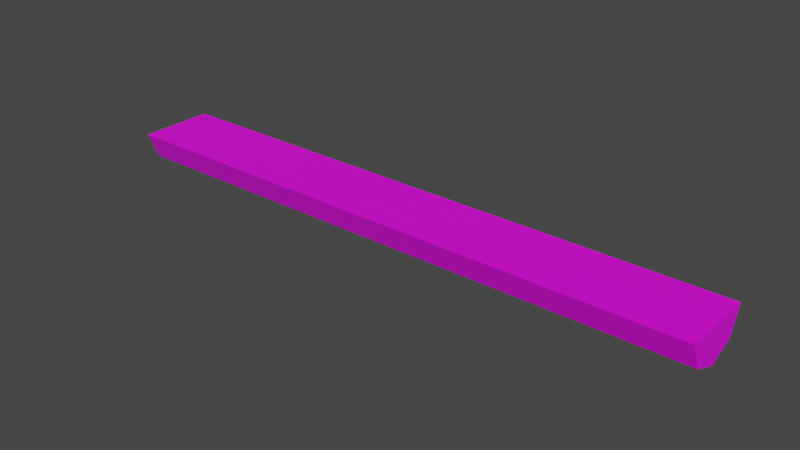 # Source: support_beam.blend  (saved by Blender 2.83.19; exported with 4.5.12 LTS)
import bpy
from mathutils import Matrix  # noqa: F401  (used for matrix-valued properties, if any)

bpy.ops.wm.read_factory_settings(use_empty=True)
scene = bpy.context.scene
scene.name = 'Scene'

# ---- collections
col_object = bpy.data.collections.new('Object'); scene.collection.children.link(col_object)
col_scene = bpy.data.collections.new('Scene'); scene.collection.children.link(col_scene)

# ---- images (referenced by path relative to the original .blend; pixels are not part of the script)
import os
ASSET_DIR = os.environ.get("B2B_ASSET_DIR", "")  # directory of the original .blend (textures are referenced by path, not embedded)
HERE = os.path.dirname(os.path.abspath(__file__))  # packed textures are extracted next to this script under _unpacked/

def load_image(name, relpath, width, height, colorspace="sRGB"):
    """Load a texture the original file referenced (path relative to the .blend, or extracted next to this script)."""
    p = next((c for c in (os.path.join(HERE, relpath), os.path.join(ASSET_DIR, relpath)) if relpath and os.path.exists(c)), "")
    if p:
        img = bpy.data.images.load(p, check_existing=True)
        img.name = name
    else:  # same state as the original file: an image datablock whose file is absent (Cycles renders it pink)
        img = bpy.data.images.new(name, width, height)
        img.source = "FILE"
        img.filepath = "//" + (relpath or name)
    img.colorspace_settings.name = colorspace
    return img
img_tx_bark_png = load_image('tx_bark.png', 'tx_bark.png', 1024, 1024, 'sRGB')
img_tx_log_interior_png = load_image('tx_log_interior.png', 'tx_log_interior.png', 1024, 1024, 'sRGB')
img_tx_log_cross_small_png = load_image('tx_log_cross_small.png', 'tx_log_cross_small.png', 1024, 1024, 'sRGB')

# ---- materials (node trees are filled in below, after node groups)
mat_bark = bpy.data.materials.new('bark')
mat_bark.use_transparent_shadow = False
mat_log_interior = bpy.data.materials.new('log_interior')
mat_log_interior.use_transparent_shadow = False
mat_log_cross = bpy.data.materials.new('log_cross')
mat_log_cross.use_transparent_shadow = False

# ---- material node trees
mat_bark.use_nodes = True; mat_bark.node_tree.nodes.clear()
_N = mat_bark.node_tree.nodes; _L = mat_bark.node_tree.links
n0 = _N.new('ShaderNodeBsdfPrincipled'); n0.name = 'Principled BSDF'; n0.location = (10, 300)
n0.distribution = 'GGX'
n0.subsurface_method = 'BURLEY'
n0.inputs[3].default_value = 1.45
n0.inputs[27].default_value = (0.0, 0.0, 0.0, 1.0)
n0.inputs[28].default_value = 1.0
n1 = _N.new('ShaderNodeOutputMaterial'); n1.name = 'Material Output'; n1.location = (300, 300)
n2 = _N.new('ShaderNodeTexImage'); n2.name = 'Image Texture'; n2.location = (-280, 280)
n2.image = img_tx_bark_png
n2.interpolation = 'Closest'
_L.new(n0.outputs[0], n1.inputs[0])
_L.new(n2.outputs[0], n0.inputs[0])
n1.is_active_output = True
mat_log_interior.use_nodes = True; mat_log_interior.node_tree.nodes.clear()
_N = mat_log_interior.node_tree.nodes; _L = mat_log_interior.node_tree.links
n0 = _N.new('ShaderNodeBsdfPrincipled'); n0.name = 'Principled BSDF'; n0.location = (10, 300)
n0.distribution = 'GGX'
n0.subsurface_method = 'BURLEY'
n0.inputs[3].default_value = 1.45
n0.inputs[27].default_value = (0.0, 0.0, 0.0, 1.0)
n0.inputs[28].default_value = 1.0
n1 = _N.new('ShaderNodeOutputMaterial'); n1.name = 'Material Output'; n1.location = (300, 300)
n2 = _N.new('ShaderNodeTexImage'); n2.name = 'Image Texture'; n2.location = (-280, 280)
n2.image = img_tx_log_interior_png
n2.interpolation = 'Closest'
_L.new(n0.outputs[0], n1.inputs[0])
_L.new(n2.outputs[0], n0.inputs[0])
n1.is_active_output = True
mat_log_cross.use_nodes = True; mat_log_cross.node_tree.nodes.clear()
_N = mat_log_cross.node_tree.nodes; _L = mat_log_cross.node_tree.links
n0 = _N.new('ShaderNodeBsdfPrincipled'); n0.name = 'Principled BSDF'; n0.location = (10, 300)
n0.distribution = 'GGX'
n0.subsurface_method = 'BURLEY'
n0.inputs[3].default_value = 1.45
n0.inputs[27].default_value = (0.0, 0.0, 0.0, 1.0)
n0.inputs[28].default_value = 1.0
n1 = _N.new('ShaderNodeOutputMaterial'); n1.name = 'Material Output'; n1.location = (300, 300)
n2 = _N.new('ShaderNodeTexImage'); n2.name = 'Image Texture'; n2.location = (-280, 280)
n2.image = img_tx_log_cross_small_png
n2.interpolation = 'Closest'
_L.new(n0.outputs[0], n1.inputs[0])
_L.new(n2.outputs[0], n0.inputs[0])
n1.is_active_output = True

# ---- world
world_world = bpy.data.worlds.new('World'); scene.world = world_world
world_world.use_nodes = True; world_world.node_tree.nodes.clear()
_N = world_world.node_tree.nodes; _L = world_world.node_tree.links
n0 = _N.new('ShaderNodeOutputWorld'); n0.name = 'World Output'; n0.location = (300, 300)
n1 = _N.new('ShaderNodeBackground'); n1.name = 'Background'; n1.location = (10, 300)
n1.inputs[0].default_value = (0.05088, 0.05088, 0.05088, 1.0)
_L.new(n1.outputs[0], n0.inputs[0])
n0.is_active_output = True
world_world.color = (0.05088, 0.05088, 0.05088)
world_world.use_sun_shadow = False
world_world.sun_shadow_jitter_overblur = 0.0

# ---- meshes
me_support_beam = bpy.data.meshes.new('Support Beam')
me_support_beam.from_pydata([(-2.0, 0.25, 2.98e-08), (2.0, 0.25, -5.96e-08), (-2.0, 0.1768, -0.1768), (2.0, 0.1768, -0.1768), (-2.0, 1.49e-08, -0.25), (2.0, 1.192e-07, -0.25), (-2.0, -0.1768, -0.1768), (2.0, -0.1768, -0.1768), (-2.0, -0.25, 4.47e-08), (2.0, -0.25, -4.47e-08)], [], [(0, 2, 4, 6, 8), (0, 1, 3, 2), (2, 3, 5, 4), (4, 5, 7, 6), (6, 7, 9, 8), (0, 8, 9, 1), (3, 1, 9, 7, 5)])
me_support_beam.polygons.foreach_set('material_index', [2, 0, 0, 0, 0, 1, 2])
_uv = me_support_beam.uv_layers.new(name='UVMap')
_uv.uv.foreach_set('vector', [0.5, 0.9999, 0.1465, 0.8535, 7.07e-05, 0.5, 0.1465, 0.1465, 0.5, 7.07e-05, 0.3845, 0.001584, 0.3845, 2.001, 0.2888, 2.001, 0.2888, 0.001584, 0.2888, 0.001584, 0.2888, 2.001, 0.1931, 2.001, 0.1931, 0.001584, 0.1931, 0.001584, 0.1931, 2.001, 0.09747, 2.001, 0.09747, 0.001584, 0.09747, 0.001584, 0.09747, 2.001, 0.00181, 2.001, 0.001812, 0.001584, 0.001793, 0.001567, 0.2518, 0.001567, 0.2518, 2.001, 0.001793, 2.001, 0.1465, 0.1465, 0.5, 7.07e-05, 0.5, 0.9999, 0.1465, 0.8535, 7.07e-05, 0.5])
_uv.active_render = True
_uv = me_support_beam.uv_layers.new(name='Lightmap')
_uv.uv.foreach_set('vector', [0.6657, 0.6657, 0.5492, 0.6416, 0.501, 0.5833, 0.5492, 0.5251, 0.6657, 0.501, 0.001001, 0.1657, 0.6657, 0.1657, 0.6657, 0.001001, 0.001001, 0.001001, 0.1657, 0.8323, 0.1657, 0.1677, 0.001001, 0.1677, 0.001001, 0.8323, 0.1677, 0.3323, 0.8323, 0.3323, 0.8323, 0.1677, 0.1677, 0.1677, 0.3323, 0.999, 0.3323, 0.3343, 0.1677, 0.3343, 0.1677, 0.999, 0.999, 0.499, 0.999, 0.3343, 0.3343, 0.3343, 0.3343, 0.499, 0.3826, 0.5251, 0.499, 0.501, 0.499, 0.6657, 0.3826, 0.6416, 0.3343, 0.5833])
me_support_beam.materials.append(mat_bark)
me_support_beam.materials.append(mat_log_interior)
me_support_beam.materials.append(mat_log_cross)
me_support_beam.use_remesh_fix_poles = True
me_support_beam.use_remesh_preserve_attributes = False
me_support_beam.use_mirror_vertex_groups = False
me_support_beam.update()

# ---- objects
ob_support_beam = bpy.data.objects.new('Support Beam', me_support_beam)

# ---- transforms, parenting, visibility, modifiers, constraints
ob_support_beam.location = (0.0, 0.0, 0.0)
ob_support_beam.lineart.crease_threshold = 0.0

# ---- collection membership
col_scene.objects.link(ob_support_beam)

# ---- scene / render settings (as saved in the file)
scene.frame_start = 1; scene.frame_end = 250; scene.frame_set(0)
scene.render.engine = 'BLENDER_EEVEE_NEXT'
scene.cycles.use_denoising = False
scene.cycles.samples = 128
scene.cycles.sampling_pattern = 'TABULATED_SOBOL'
scene.cycles.use_adaptive_sampling = False
scene.cycles.use_light_tree = False
scene.view_settings.view_transform = 'Filmic'
bpy.context.view_layer.update()

# ---- added for rendering (the .blend has no active camera and no usable light): camera, sun
cam_auto = bpy.data.cameras.new('AutoCamera')
cam_auto.lens = 50.0
cam_auto.sensor_width = 36.0
cam_auto.clip_end = 1000.0
ob_auto_camera = bpy.data.objects.new('AutoCamera', cam_auto)
scene.collection.objects.link(ob_auto_camera)
ob_auto_camera.location = (3.73687, -4.48424, 2.86449)
ob_auto_camera.rotation_euler = (1.09748, -7.21219e-08, 0.694738)
scene.camera = ob_auto_camera
light_auto_sun = bpy.data.lights.new('AutoSun', 'SUN')
light_auto_sun.energy = 3.0
light_auto_sun.angle = 0.0523599
ob_auto_sun = bpy.data.objects.new('AutoSun', light_auto_sun)
scene.collection.objects.link(ob_auto_sun)
ob_auto_sun.rotation_euler = (0.872665, 0.174533, 0.523599)
bpy.context.view_layer.update()
